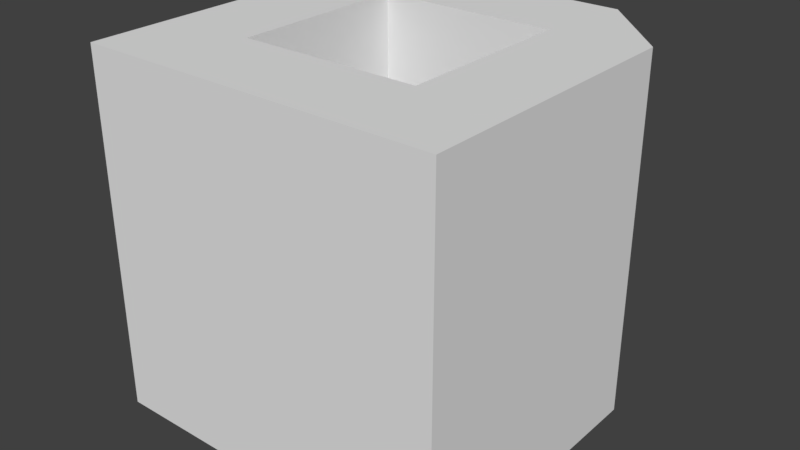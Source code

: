 # Source: D.blend  (saved by Blender 2.78.0; exported with 4.5.12 LTS)
import bpy
from mathutils import Matrix  # noqa: F401  (used for matrix-valued properties, if any)

bpy.ops.wm.read_factory_settings(use_empty=True)
scene = bpy.context.scene
scene.name = 'Scene'

# ---- collections
col_collection_1 = bpy.data.collections.new('Collection 1'); scene.collection.children.link(col_collection_1)

# ---- materials (node trees are filled in below, after node groups)
mat_material = bpy.data.materials.new('Material')
mat_material.alpha_threshold = 0.0
mat_material.use_transparent_shadow = False
mat_material.roughness = 0.5
mat_material.line_color = (0.0, 0.0, 0.0, 1.0)

# ---- material node trees

# ---- world
world_world = bpy.data.worlds.new('World'); scene.world = world_world
world_world.color = (0.05088, 0.05088, 0.05088)
world_world.use_sun_shadow = False
world_world.sun_shadow_jitter_overblur = 0.0
world_world.cycles.sampling_method = 'MANUAL'

# ---- meshes
me_cube = bpy.data.meshes.new('Cube')
me_cube.from_pydata([(1.0, -1.0, -1.0), (-1.0, -1.0, -1.0), (1.0, -1.0, 1.0), (-1.0, -1.0, 1.0), (1.0, 0.5757, -1.0), (1.0, 0.5757, 1.0), (0.5757, 1.0, -1.0), (0.5757, 1.0, 1.0), (-0.5, -0.5, -1.0), (-0.5, -0.5, 1.0), (0.5, -0.5, -1.0), (0.5, -0.5, 1.0), (-0.5, 0.5, -1.0), (-0.5, 0.5, 1.0), (0.5, 0.1818, -1.0), (0.5, -0.25, 1.0), (0.5, 0.5, -1.0), (0.5, 0.5, 1.0), (-0.7879, 0.7879, -1.0), (-1.0, 0.5757, -1.0), (-1.0, 0.5757, 1.0), (-0.5757, 1.0, -1.0), (-0.5757, 1.0, 1.0), (-0.7879, 0.7879, 1.0)], [], [(0, 2, 3, 1), (1, 3, 20, 19), (7, 6, 21, 22), (5, 4, 6, 7), (5, 7, 22, 23, 13, 17, 15, 2), (6, 4, 14, 16, 12, 18, 21), (4, 5, 2, 0), (10, 11, 15, 17, 16, 14), (16, 17, 13, 12), (12, 13, 9, 8), (8, 9, 11, 10), (2, 15, 11, 9, 13, 23, 20, 3), (19, 18, 12, 8, 10, 14, 4, 0, 1), (19, 20, 23, 22, 21, 18)])
me_cube.materials.append(mat_material)
me_cube.use_remesh_preserve_volume = False
me_cube.use_remesh_preserve_attributes = False
me_cube.use_mirror_vertex_groups = False
me_cube.update()

# ---- objects
ob_d = bpy.data.objects.new('D', me_cube)

# ---- transforms, parenting, visibility, modifiers, constraints
ob_d.location = (0.0, 0.0, 0.0)
ob_d.scale = (0.5, 0.5, 0.5)
ob_d.lock_rotations_4d = False
ob_d.empty_display_type = 'ARROWS'
ob_d.lineart.crease_threshold = 0.0

# ---- collection membership
col_collection_1.objects.link(ob_d)

# ---- scene / render settings (as saved in the file)
scene.frame_start = 1; scene.frame_end = 250; scene.frame_set(1)
scene.render.engine = 'BLENDER_EEVEE_NEXT'
scene.render.resolution_percentage = 50
scene.render.dither_intensity = 0.0
scene.cycles.use_denoising = False
scene.cycles.samples = 128
scene.cycles.sampling_pattern = 'TABULATED_SOBOL'
scene.cycles.light_sampling_threshold = 0.0
scene.cycles.use_adaptive_sampling = False
scene.cycles.use_light_tree = False
scene.cycles.blur_glossy = 0.0
scene.cycles.sample_clamp_indirect = 0.0
scene.view_settings.view_transform = 'Standard'
bpy.context.view_layer.update()

# ---- added for rendering (the .blend has no active camera and no usable light): camera, sun
cam_auto = bpy.data.cameras.new('AutoCamera')
cam_auto.lens = 50.0
cam_auto.sensor_width = 36.0
cam_auto.clip_end = 1000.0
ob_auto_camera = bpy.data.objects.new('AutoCamera', cam_auto)
scene.collection.objects.link(ob_auto_camera)
ob_auto_camera.location = (1.60254, -1.92304, 1.28203)
ob_auto_camera.rotation_euler = (1.09748, -7.21219e-08, 0.694738)
scene.camera = ob_auto_camera
light_auto_sun = bpy.data.lights.new('AutoSun', 'SUN')
light_auto_sun.energy = 3.0
light_auto_sun.angle = 0.0523599
ob_auto_sun = bpy.data.objects.new('AutoSun', light_auto_sun)
scene.collection.objects.link(ob_auto_sun)
ob_auto_sun.rotation_euler = (0.872665, 0.174533, 0.523599)
bpy.context.view_layer.update()

